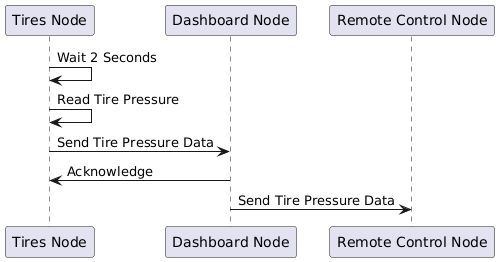

The diagram above was rendered by PlantUML. Its source (embedded in the PNG):
@startuml
' Sequence Diagram: Updating Tire Pressure
participant "Tires Node" as Tires
participant "Dashboard Node" as Dashboard
participant "Remote Control Node" as Remote

Tires -> Tires : Wait 2 Seconds
Tires -> Tires : Read Tire Pressure
Tires -> Dashboard: Send Tire Pressure Data
Dashboard -> Tires: Acknowledge
Dashboard -> Remote: Send Tire Pressure Data
@enduml